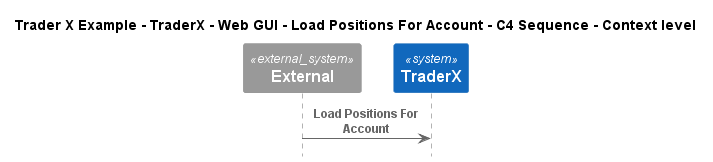

The diagram above was rendered by PlantUML. Its source (embedded in the PNG):
@startuml
!include ..\..\..\..\..\..\..\.c4s\C4_Sequence.puml

title Trader X Example - TraderX - Web GUI - Load Positions For Account - C4 Sequence - Context level

System_Ext(C4InterFlow.SoftwareSystems.ExternalSystem, "External", "")
System(TraderXExample.SoftwareSystems.TraderX, "TraderX", "TraderX")

Rel(C4InterFlow.SoftwareSystems.ExternalSystem, TraderXExample.SoftwareSystems.TraderX, "Load Positions For Account")


@enduml